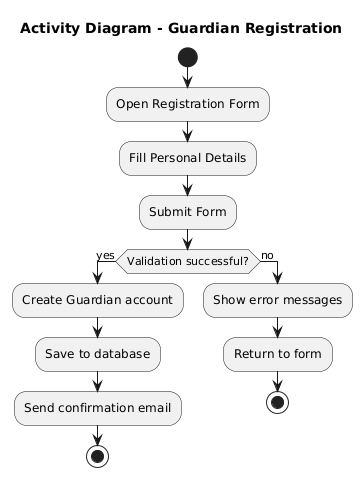

The diagram above was rendered by PlantUML. Its source (embedded in the PNG):
@startuml
title Activity Diagram - Guardian Registration

start

:Open Registration Form;
:Fill Personal Details;
:Submit Form;

if (Validation successful?) then (yes)
  :Create Guardian account;
  :Save to database;
  :Send confirmation email;
  stop
else (no)
  :Show error messages;
  :Return to form;
  stop
endif
@enduml